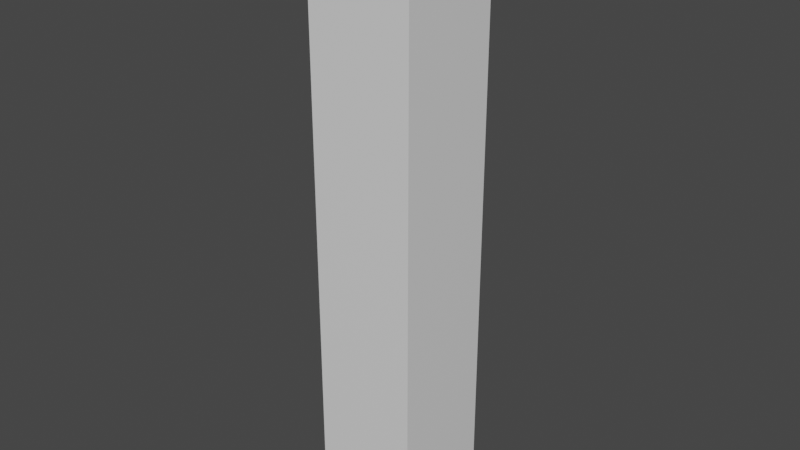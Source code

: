 # Source: untitled.blend  (saved by Blender 2.90.8; exported with 4.5.12 LTS)
import bpy
from mathutils import Matrix  # noqa: F401  (used for matrix-valued properties, if any)

bpy.ops.wm.read_factory_settings(use_empty=True)
scene = bpy.context.scene
scene.name = 'Scene'

# ---- collections
col_collection = bpy.data.collections.new('Collection'); scene.collection.children.link(col_collection)

# ---- materials (node trees are filled in below, after node groups)
mat_material = bpy.data.materials.new('Material')
mat_material.alpha_threshold = 0.0
mat_material.use_transparent_shadow = False
mat_material.line_color = (0.0, 0.0, 0.0, 1.0)

# ---- material node trees
mat_material.use_nodes = True; mat_material.node_tree.nodes.clear()
_N = mat_material.node_tree.nodes; _L = mat_material.node_tree.links
n0 = _N.new('ShaderNodeOutputMaterial'); n0.name = 'Material Output'; n0.location = (300, 300)
n1 = _N.new('ShaderNodeBsdfPrincipled'); n1.name = 'Principled BSDF'; n1.location = (10, 300)
n1.distribution = 'GGX'
n1.subsurface_method = 'BURLEY'
n1.inputs[2].default_value = 0.4
n1.inputs[3].default_value = 1.45
n1.inputs[27].default_value = (0.0, 0.0, 0.0, 1.0)
n1.inputs[28].default_value = 1.0
_L.new(n1.outputs[0], n0.inputs[0])
n0.is_active_output = True

# ---- world
world_world = bpy.data.worlds.new('World'); scene.world = world_world
world_world.use_nodes = True; world_world.node_tree.nodes.clear()
_N = world_world.node_tree.nodes; _L = world_world.node_tree.links
n0 = _N.new('ShaderNodeOutputWorld'); n0.name = 'World Output'; n0.location = (300, 300)
n1 = _N.new('ShaderNodeBackground'); n1.name = 'Background'; n1.location = (10, 300)
n1.inputs[0].default_value = (0.05088, 0.05088, 0.05088, 1.0)
_L.new(n1.outputs[0], n0.inputs[0])
n0.is_active_output = True
world_world.color = (0.05088, 0.05088, 0.05088)
world_world.use_sun_shadow = False
world_world.sun_shadow_jitter_overblur = 0.0

# ---- meshes
me_cube = bpy.data.meshes.new('Cube')
me_cube.from_pydata([(1.0, 1.0, 1.0), (1.0, 1.0, -1.0), (1.0, -1.0, 1.0), (1.0, -1.0, -1.0), (-1.0, 1.0, 1.0), (-1.0, 1.0, -1.0), (-1.0, -1.0, 1.0), (-1.0, -1.0, -1.0)], [], [(0, 4, 6, 2), (3, 2, 6, 7), (7, 6, 4, 5), (5, 1, 3, 7), (1, 0, 2, 3), (5, 4, 0, 1)])
_uv = me_cube.uv_layers.new(name='UVMap')
_uv.uv.foreach_set('vector', [0.625, 0.5, 0.875, 0.5, 0.875, 0.75, 0.625, 0.75, 0.375, 0.75, 0.625, 0.75, 0.625, 1.0, 0.375, 1.0, 0.375, 0.0, 0.625, 0.0, 0.625, 0.25, 0.375, 0.25, 0.125, 0.5, 0.375, 0.5, 0.375, 0.75, 0.125, 0.75, 0.375, 0.5, 0.625, 0.5, 0.625, 0.75, 0.375, 0.75, 0.375, 0.25, 0.625, 0.25, 0.625, 0.5, 0.375, 0.5])
me_cube.materials.append(mat_material)
me_cube.use_remesh_preserve_volume = False
me_cube.use_remesh_preserve_attributes = False
me_cube.use_mirror_vertex_groups = False
me_cube.update()

# ---- objects
ob_cube = bpy.data.objects.new('Cube', me_cube)

# ---- transforms, parenting, visibility, modifiers, constraints
ob_cube.location = (0.0, 0.0, 0.0)
ob_cube.scale = (1.0, 1.0, 5.649)
ob_cube.lock_rotations_4d = False
ob_cube.empty_display_type = 'ARROWS'
ob_cube.lineart.crease_threshold = 0.0

# ---- collection membership
col_collection.objects.link(ob_cube)

# ---- scene / render settings (as saved in the file)
scene.frame_start = 1; scene.frame_end = 250; scene.frame_set(1)
scene.render.engine = 'BLENDER_EEVEE_NEXT'
scene.cycles.use_denoising = False
scene.cycles.samples = 128
scene.cycles.sampling_pattern = 'TABULATED_SOBOL'
scene.cycles.use_adaptive_sampling = False
scene.cycles.use_light_tree = False
scene.view_settings.view_transform = 'Filmic'
bpy.context.view_layer.update()

# ---- added for rendering (the .blend has no active camera and no usable light): camera, sun
cam_auto = bpy.data.cameras.new('AutoCamera')
cam_auto.lens = 50.0
cam_auto.sensor_width = 36.0
cam_auto.clip_end = 1000.0
ob_auto_camera = bpy.data.objects.new('AutoCamera', cam_auto)
scene.collection.objects.link(ob_auto_camera)
ob_auto_camera.location = (10.7757, -12.9308, 8.62054)
ob_auto_camera.rotation_euler = (1.09748, -7.21219e-08, 0.694738)
scene.camera = ob_auto_camera
light_auto_sun = bpy.data.lights.new('AutoSun', 'SUN')
light_auto_sun.energy = 3.0
light_auto_sun.angle = 0.0523599
ob_auto_sun = bpy.data.objects.new('AutoSun', light_auto_sun)
scene.collection.objects.link(ob_auto_sun)
ob_auto_sun.rotation_euler = (0.872665, 0.174533, 0.523599)
bpy.context.view_layer.update()
